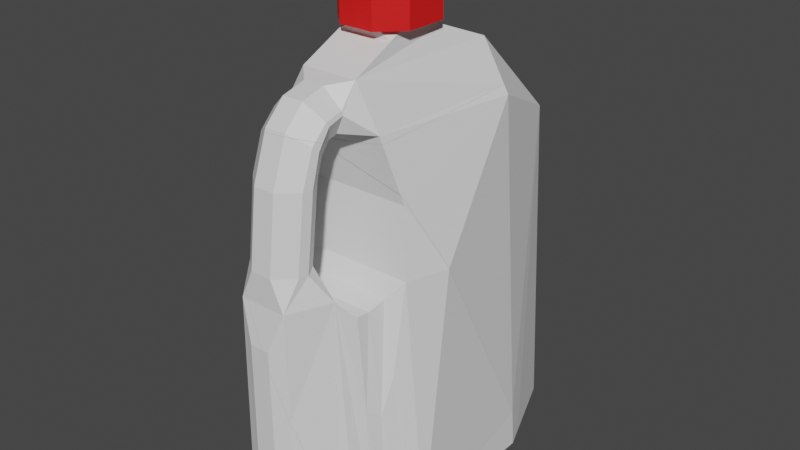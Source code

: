 # Source: Milk_jug_broken.blend  (saved by Blender 2.82.7; exported with 4.5.12 LTS)
import bpy
from mathutils import Matrix  # noqa: F401  (used for matrix-valued properties, if any)

bpy.ops.wm.read_factory_settings(use_empty=True)
scene = bpy.context.scene
scene.name = 'Scene'

# ---- collections
col_collection = bpy.data.collections.new('Collection'); scene.collection.children.link(col_collection)

# ---- materials (node trees are filled in below, after node groups)
mat_material_001 = bpy.data.materials.new('Material.001')
mat_material_001.use_transparent_shadow = False
mat_material_002 = bpy.data.materials.new('Material.002')
mat_material_002.use_transparent_shadow = False

# ---- material node trees
mat_material_001.use_nodes = True; mat_material_001.node_tree.nodes.clear()
_N = mat_material_001.node_tree.nodes; _L = mat_material_001.node_tree.links
n0 = _N.new('ShaderNodeOutputMaterial'); n0.name = 'Material Output'; n0.location = (300, 300)
n1 = _N.new('ShaderNodeBsdfPrincipled'); n1.name = 'Principled BSDF'; n1.location = (10, 300)
n1.distribution = 'GGX'
n1.subsurface_method = 'BURLEY'
n1.inputs[3].default_value = 1.45
n1.inputs[27].default_value = (0.0, 0.0, 0.0, 1.0)
n1.inputs[28].default_value = 1.0
_L.new(n1.outputs[0], n0.inputs[0])
n0.is_active_output = True
mat_material_002.use_nodes = True; mat_material_002.node_tree.nodes.clear()
_N = mat_material_002.node_tree.nodes; _L = mat_material_002.node_tree.links
n0 = _N.new('ShaderNodeOutputMaterial'); n0.name = 'Material Output'; n0.location = (300, 300)
n1 = _N.new('ShaderNodeBsdfPrincipled'); n1.name = 'Principled BSDF'; n1.location = (10, 300)
n1.distribution = 'GGX'
n1.subsurface_method = 'BURLEY'
n1.inputs[0].default_value = (0.8, 0.01026, 0.009551, 1.0)
n1.inputs[3].default_value = 1.45
n1.inputs[27].default_value = (0.0, 0.0, 0.0, 1.0)
n1.inputs[28].default_value = 1.0
_L.new(n1.outputs[0], n0.inputs[0])
n0.is_active_output = True

# ---- world
world_world = bpy.data.worlds.new('World'); scene.world = world_world
world_world.use_nodes = True; world_world.node_tree.nodes.clear()
_N = world_world.node_tree.nodes; _L = world_world.node_tree.links
n0 = _N.new('ShaderNodeOutputWorld'); n0.name = 'World Output'; n0.location = (300, 300)
n1 = _N.new('ShaderNodeBackground'); n1.name = 'Background'; n1.location = (10, 300)
n1.inputs[0].default_value = (0.05088, 0.05088, 0.05088, 1.0)
_L.new(n1.outputs[0], n0.inputs[0])
n0.is_active_output = True
world_world.color = (0.05088, 0.05088, 0.05088)
world_world.use_sun_shadow = False
world_world.sun_shadow_jitter_overblur = 0.0

# ---- meshes
me_cube_cell_004 = bpy.data.meshes.new('Cube_cell.004')
me_cube_cell_004.from_pydata([(-1.0, -2.483, 0.7729), (-1.0, -2.483, -0.7037), (-0.9144, -2.483, 0.8834), (-0.7737, -2.46, 1.042), (-0.7046, -2.412, 1.167), (-0.4612, -0.05366, 1.333), (-0.6357, -2.357, 1.333), (0.1126, -1.784, 1.795), (-0.1015, -0.4744, 1.795), (-0.1126, -1.784, 1.795), (0.2772, -2.176, 1.727), (-0.2441, -0.08209, 1.727), (-0.2772, -2.176, 1.727), (-0.7587, -0.8923, 0.9241), (-0.7144, -1.282, 1.042), (-0.5807, -0.2396, 1.042), (-0.5624, -0.2396, 1.167), (-0.6512, -1.197, 1.167), (-0.9578, -1.871, -0.7037), (-0.9527, -1.49, -0.4472), (-0.8965, -2.456, -0.9849), (-0.4319, -0.05366, 1.333), (-0.4409, -0.0311, 1.333), (-0.2609, 0.03214, 1.668), (-0.2093, -0.005601, 1.727), (-0.4348, -0.005794, 1.36), (-0.1787, -0.08209, 1.727), (-0.6336, -0.2356, 0.887), (-0.7773, -0.05178, 0.7729), (-0.9243, -0.2638, 0.3961), (-0.7129, -2.483, -0.7037), (0.2634, -2.483, 0.8834), (-0.602, -0.204, 0.959), (-0.5366, -0.2396, 1.042), (0.3516, -2.46, 1.042), (0.4094, -2.412, 1.167), (-0.4599, -0.2396, 1.167), (0.4897, -2.357, 1.333), (0.2615, -1.182, 1.727), (0.3182, -1.469, 1.633), (0.5366, -2.307, 1.442), (0.1033, -0.6818, 1.795), (0.02025, -0.4744, 1.795), (-0.9243, -0.2638, 0.3961), (-0.9527, -1.49, -0.4472), (-0.9578, -1.871, -0.7037), (-0.8965, -2.456, -0.9849), (-0.4409, -0.0311, 1.333), (-0.4319, -0.05366, 1.333), (-0.2609, 0.03214, 1.668), (-0.2093, -0.005601, 1.727), (-0.4348, -0.005794, 1.36), (-0.1787, -0.08209, 1.727), (-0.6336, -0.2356, 0.887), (-0.7773, -0.05178, 0.7729), (-0.7129, -2.483, -0.7037), (0.2634, -2.483, 0.8834), (-0.602, -0.204, 0.959), (-0.5366, -0.2396, 1.042), (0.3516, -2.46, 1.042), (0.4094, -2.412, 1.167), (-0.4599, -0.2396, 1.167), (0.4897, -2.357, 1.333), (0.2615, -1.182, 1.727), (0.3182, -1.469, 1.633), (0.5366, -2.307, 1.442), (0.1033, -0.6818, 1.795), (0.02025, -0.4744, 1.795)], [], [(1, 45, 46), (0, 43, 44, 45, 1), (3, 59, 60, 4), (2, 56, 59, 3), (13, 2, 3, 14), (14, 3, 4, 17), (5, 6, 12, 11), (4, 60, 62, 6), (7, 66, 67, 8, 9), (6, 62, 40, 10, 12), (8, 67, 52, 11), (9, 8, 11, 12), (7, 9, 12, 10), (5, 11, 49, 51), (11, 52, 24), (0, 54, 43), (17, 4, 6, 5), (0, 13, 53, 54), (15, 57, 53, 13, 14), (14, 17, 16, 15), (0, 2, 13), (16, 17, 5), (61, 33, 15, 16), (65, 37, 35, 34, 31, 30, 20, 18, 19, 29, 28, 27, 32, 58, 36, 48, 22, 25, 23, 50, 26, 42, 41, 38, 64), (47, 21, 5), (51, 47, 5), (40, 39, 63, 10), (63, 66, 7, 10), (24, 49, 11), (21, 61, 16, 5), (33, 57, 15), (46, 55, 1), (56, 2, 0, 1, 55)])
_k = set([(18, 19), (18, 20), (19, 29), (20, 30), (21, 47), (21, 61), (22, 25), (22, 48), (23, 25), (23, 50), (24, 49), (24, 52), (26, 42), (26, 50), (27, 28), (27, 32), (28, 29), (30, 31), (31, 34), (32, 58), (33, 57), (33, 61), (34, 35), (35, 37), (36, 48), (36, 58), (37, 65), (38, 41), (38, 64), (39, 40), (39, 63), (40, 62), (41, 42), (43, 44), (43, 54), (44, 45), (45, 46), (46, 55), (47, 51), (49, 51), (52, 67), (53, 54), (53, 57), (55, 56), (56, 59), (59, 60), (60, 62), (63, 66), (64, 65), (66, 67)])
me_cube_cell_004.attributes.new('sharp_edge', 'BOOLEAN', 'EDGE').data.foreach_set('value', [ (min(e.vertices), max(e.vertices)) in _k for e in me_cube_cell_004.edges])
_uv = me_cube_cell_004.uv_layers.new(name='UVMap')
_uv.uv.foreach_set('vector', [0.5132, 0.5464, 0.5132, 0.6052, 0.4862, 0.549, 0.655, 0.5464, 0.6188, 0.7596, 0.5379, 0.6418, 0.5132, 0.6052, 0.5132, 0.5464, 0.8288, 0.5877, 0.9189, 0.5877, 0.9235, 0.5915, 0.8343, 0.5915, 0.8175, 0.5858, 0.9118, 0.5858, 0.9189, 0.5877, 0.8288, 0.5877, 0.6696, 0.6992, 0.6656, 0.5464, 0.6809, 0.5486, 0.6809, 0.6618, 0.6809, 0.6618, 0.6809, 0.5486, 0.6929, 0.5532, 0.6929, 0.6699, 0.7089, 0.7798, 0.7089, 0.5585, 0.7467, 0.5759, 0.7467, 0.7771, 0.8343, 0.5915, 0.9235, 0.5915, 0.9299, 0.5959, 0.8398, 0.5959, 0.8998, 0.6418, 0.899, 0.73, 0.8924, 0.7466, 0.8826, 0.7466, 0.8817, 0.6418, 0.8398, 0.5959, 0.9299, 0.5959, 0.9337, 0.5999, 0.9129, 0.6104, 0.8685, 0.6104, 0.8826, 0.7466, 0.8924, 0.7466, 0.8764, 0.778, 0.8712, 0.778, 0.7533, 0.6136, 0.7533, 0.7394, 0.7467, 0.7771, 0.7467, 0.5759, 0.8998, 0.6418, 0.8817, 0.6418, 0.8685, 0.6104, 0.9129, 0.6104, 0.7089, 0.7798, 0.7467, 0.7771, 0.741, 0.788, 0.7114, 0.7844, 0.8712, 0.778, 0.8764, 0.778, 0.874, 0.7841, 0.655, 0.5464, 0.655, 0.78, 0.6188, 0.7596, 0.6929, 0.6699, 0.6929, 0.5532, 0.7089, 0.5585, 0.7089, 0.7798, 0.655, 0.5464, 0.6696, 0.6992, 0.666, 0.7623, 0.655, 0.78, 0.6809, 0.7619, 0.6729, 0.7653, 0.666, 0.7623, 0.6696, 0.6992, 0.6809, 0.6618, 0.6809, 0.6618, 0.6929, 0.6699, 0.6929, 0.7619, 0.6809, 0.7619, 0.655, 0.5464, 0.6656, 0.5464, 0.6696, 0.6992, 0.6929, 0.7619, 0.6929, 0.6699, 0.7089, 0.7798, 0.7915, 0.7686, 0.8035, 0.7686, 0.8035, 0.7686, 0.7915, 0.7686, 0.837, 0.8243, 0.9577, 0.7975, 0.8602, 0.7501, 0.7827, 0.7156, 0.7113, 0.6657, 0.173, 0.1277, 0.09768, 0.02791, 0.6289, 0.02663, 0.05063, 0.05063, 0.5462, 0.06521, 0.7372, 0.1415, 0.7724, 0.2162, 0.8081, 0.2326, 0.8427, 0.2666, 0.8996, 0.3064, 0.9923, 0.3209, 0.9943, 0.3162, 0.3394, 0.3155, 0.7581, 0.3407, 0.8389, 0.3568, 0.8389, 0.3759, 0.9319, 0.4813, 0.932, 0.533, 0.8392, 0.6499, 1.0, 0.7107, 0.7755, 0.7886, 0.7755, 0.7865, 0.7755, 0.7865, 0.7114, 0.7844, 0.7089, 0.782, 0.7089, 0.7798, 0.05323, 0.5641, 0.03404, 0.6447, 0.02585, 0.6722, 0.02585, 0.5767, 0.02585, 0.6722, 0.01929, 0.7202, 0.01929, 0.6144, 0.02585, 0.5767, 0.7467, 0.7844, 0.741, 0.788, 0.7467, 0.7771, 0.7755, 0.7865, 0.7915, 0.7686, 0.7915, 0.7686, 0.7755, 0.7865, 0.8035, 0.7686, 0.8115, 0.772, 0.8035, 0.7686, 0.05824, 0.2732, 0.07942, 0.3056, 0.04632, 0.3056, 0.192, 0.4886, 0.05619, 0.4886, 0.04632, 0.4759, 0.04632, 0.3056, 0.07942, 0.3056])
me_cube_cell_004.materials.append(mat_material_001)
me_cube_cell_004.materials.append(mat_material_002)
me_cube_cell_004.use_remesh_fix_poles = True
me_cube_cell_004.use_remesh_preserve_attributes = False
me_cube_cell_004.use_mirror_vertex_groups = False
me_cube_cell_004.update()
me_cube_cell_005 = bpy.data.meshes.new('Cube_cell.005')
me_cube_cell_005.from_pydata([(-0.2484, -1.591, -1.947), (-0.2484, -0.9366, -1.947), (0.2484, -1.591, -1.947), (0.2484, -0.9366, -1.947), (-0.5419, 0.8806, -1.553), (0.6873, -2.402, -1.553), (-0.6873, -2.402, -1.553), (0.5419, 0.8806, -1.553), (0.7405, 1.283, -0.7038), (0.4934, 1.365, -1.093), (0.6915, 1.366, -0.7038), (-0.5099, 1.201, -1.249), (-0.6741, 1.148, -0.988), (0.6082, 1.283, 0.07369), (0.5131, 1.205, 0.7608), (0.6469, 0.7701, 0.6928), (0.6785, 0.6824, 0.6523), (0.974, -2.106, -0.7037), (0.9141, 0.016, 0.3446), (-0.7665, 1.093, -0.5466), (-0.7524, 1.109, -0.7038), (-0.8955, 0.1518, 0.2322), (-0.9474, -1.721, -0.7037), (-0.5774, 1.017, 0.6938), (-0.7189, 1.073, -0.2311), (-0.6836, 0.7315, 0.5414), (-0.3342, 1.056, 0.7375), (-0.8696, -2.449, -1.058), (0.9472, -2.363, -0.8342), (0.9326, -2.466, -0.8869), (0.4934, 1.365, -1.093), (0.6915, 1.366, -0.7038), (-0.5099, 1.201, -1.249), (-0.6741, 1.148, -0.988), (0.6082, 1.283, 0.07369), (0.5131, 1.205, 0.7608), (0.6469, 0.7701, 0.6928), (0.6785, 0.6824, 0.6523), (0.9141, 0.016, 0.3446), (-0.7665, 1.093, -0.5466), (-0.7524, 1.109, -0.7038), (-0.9474, -1.721, -0.7037), (-0.8955, 0.1518, 0.2322), (-0.8696, -2.449, -1.058), (-0.7189, 1.073, -0.2311), (-0.5774, 1.017, 0.6938), (-0.6836, 0.7315, 0.5414), (0.974, -2.106, -0.7037), (-0.3342, 1.056, 0.7375), (0.9472, -2.363, -0.8342), (0.9326, -2.466, -0.8869)], [], [(8, 31, 34), (7, 4, 32, 30), (6, 5, 50, 43), (7, 30, 31, 8), (0, 2, 5, 6), (3, 1, 4, 7), (2, 3, 7, 5), (5, 7, 8, 17, 49, 50), (8, 34, 35, 36, 37), (0, 1, 3, 2), (6, 4, 1, 0), (8, 37, 38), (41, 42, 39, 40), (43, 41, 40, 33, 4, 6), (9, 11, 12, 20, 19, 44, 45, 48, 14, 13, 10), (33, 32, 4), (42, 46, 24, 39), (46, 23, 24), (45, 25, 21, 22, 27, 29, 28, 47, 18, 16, 15, 48), (38, 17, 8), (35, 26, 36)])
_k = set([(9, 10), (9, 11), (10, 13), (11, 12), (12, 20), (13, 14), (14, 48), (15, 16), (15, 48), (16, 18), (17, 38), (17, 49), (18, 47), (19, 20), (19, 44), (21, 22), (21, 25), (22, 27), (23, 24), (23, 46), (24, 39), (25, 45), (26, 35), (26, 36), (27, 29), (28, 29), (28, 47), (30, 31), (30, 32), (31, 34), (32, 33), (33, 40), (34, 35), (36, 37), (37, 38), (39, 40), (41, 42), (41, 43), (42, 46), (43, 50), (44, 45), (49, 50)])
me_cube_cell_005.attributes.new('sharp_edge', 'BOOLEAN', 'EDGE').data.foreach_set('value', [ (min(e.vertices), max(e.vertices)) in _k for e in me_cube_cell_005.edges])
_uv = me_cube_cell_005.uv_layers.new(name='UVMap')
_uv.uv.foreach_set('vector', [0.2594, 0.909, 0.2594, 0.917, 0.1847, 0.909, 0.3363, 0.4195, 0.4404, 0.4195, 0.4374, 0.4502, 0.341, 0.466, 0.08236, 0.2077, 0.2408, 0.2077, 0.2691, 0.2845, 0.06135, 0.2648, 0.341, 0.8703, 0.2967, 0.9169, 0.2594, 0.917, 0.2594, 0.909, 0.4122, 0.182, 0.3645, 0.182, 0.3224, 0.1041, 0.4544, 0.1041, 0.3645, 0.2449, 0.4122, 0.2449, 0.4404, 0.4195, 0.3363, 0.4195, 0.3788, 0.6329, 0.3788, 0.6958, 0.341, 0.8703, 0.341, 0.555, 0.341, 0.555, 0.341, 0.8703, 0.2594, 0.909, 0.2594, 0.5835, 0.2719, 0.5587, 0.277, 0.5489, 0.2594, 0.909, 0.1847, 0.909, 0.1187, 0.9015, 0.1252, 0.8597, 0.1291, 0.8513, 0.4122, 0.182, 0.4122, 0.2449, 0.3645, 0.2449, 0.3645, 0.182, 0.4315, 0.5542, 0.4315, 0.8695, 0.3937, 0.695, 0.3937, 0.6321, 0.2594, 0.909, 0.1291, 0.8513, 0.1587, 0.7873, 0.5132, 0.6196, 0.6031, 0.7995, 0.5283, 0.8899, 0.5132, 0.8915, 0.4791, 0.5496, 0.5132, 0.6196, 0.5132, 0.8915, 0.4859, 0.8952, 0.4315, 0.8695, 0.4315, 0.5542, 0.3366, 0.0717, 0.544, 0.2572, 0.5661, 0.179, 0.6379, 0.1416, 0.6915, 0.1349, 0.8352, 0.1576, 1.0, 0.2249, 1.0, 0.3408, 0.9567, 0.7011, 0.7207, 0.5103, 0.455, 0.2844, 0.4859, 0.8952, 0.4608, 0.9003, 0.4315, 0.8695, 0.6031, 0.7995, 0.6328, 0.8552, 0.5586, 0.8881, 0.5283, 0.8899, 0.6328, 0.8552, 0.6474, 0.8826, 0.5586, 0.8881, 0.2249, 0.2249, 0.1743, 0.104, 0.7741, 0.7007, 0.2686, 0.03634, 0.9246, 0.03874, 0.9462, 0.00219, 0.951, 0.0, 0.9637, 0.07908, 0.9353, 0.6095, 0.8231, 0.682, 0.8081, 0.6913, 0.3408, 0.3408, 0.1587, 0.7873, 0.2594, 0.5835, 0.2594, 0.909, 0.8305, 0.9074, 0.8328, 0.8931, 0.8371, 0.8656])
me_cube_cell_005.materials.append(mat_material_001)
me_cube_cell_005.materials.append(mat_material_002)
me_cube_cell_005.use_remesh_fix_poles = True
me_cube_cell_005.use_remesh_preserve_attributes = False
me_cube_cell_005.use_mirror_vertex_groups = False
me_cube_cell_005.update()
me_cube_cell_001 = bpy.data.meshes.new('Cube_cell.001')
me_cube_cell_001.from_pydata([(1.0, -2.483, 0.7729), (1.0, -2.483, -0.7037), (0.9144, -2.483, 0.8834), (0.7737, -2.46, 1.042), (0.7046, -2.412, 1.167), (0.4612, -0.05366, 1.333), (0.6357, -2.357, 1.333), (0.1015, -0.4744, 1.795), (0.2441, -0.08209, 1.727), (0.2875, 0.2136, 1.573), (0.1097, 0.2136, 1.727), (-0.1097, 0.2136, 1.727), (-0.2875, 0.2136, 1.573), (0.221, 0.2136, 1.333), (0.3135, 0.2136, 1.481), (-0.3135, 0.2136, 1.481), (-0.221, 0.2136, 1.333), (0.221, 0.9632, 1.241), (0.3134, 0.9632, 1.39), (0.2878, 0.9632, 1.481), (0.1097, 0.9632, 1.635), (-0.1097, 0.9632, 1.635), (-0.2878, 0.9632, 1.481), (-0.3134, 0.9632, 1.39), (-0.221, 0.9632, 1.241), (0.221, 1.162, 1.182), (0.3105, 1.269, 1.3), (0.2895, 1.319, 1.355), (-0.3105, 1.269, 1.3), (-0.221, 1.162, 1.182), (-0.7717, 0.009896, 0.7729), (-0.6773, 0.6713, 0.6774), (-0.915, 0.009895, 0.3497), (0.7717, 0.009896, 0.7729), (0.915, 0.009895, 0.3497), (0.6773, 0.6713, 0.6774), (0.6214, -0.1716, 0.8834), (0.7587, -0.8923, 0.9241), (-0.6214, -0.1716, 0.8834), (0.5807, -0.2396, 1.042), (0.7144, -1.282, 1.042), (0.6512, -1.197, 1.167), (0.5624, -0.2396, 1.167), (0.2901, 1.352, 1.321), (0.175, 1.387, 1.431), (0.3087, 1.327, 1.257), (-0.31, 1.285, 1.287), (-0.2924, 1.312, 1.347), (-0.1097, 1.386, 1.488), (0.1097, 1.403, 1.482), (-0.2895, 1.315, 1.356), (0.6493, 0.7623, 0.6916), (0.6784, 0.6815, 0.6543), (0.9742, -2.109, -0.7037), (0.9144, 0.01424, 0.3461), (-0.952, -1.463, -0.433), (-0.8958, 0.1502, 0.2335), (-0.9477, -1.725, -0.7037), (-0.9574, -1.865, -0.7037), (-0.5658, 1.034, 0.734), (-0.5769, 1.017, 0.6963), (-0.6835, 0.7307, 0.5432), (-0.3496, 1.054, 0.7372), (0.221, 1.259, 1.111), (-0.221, 1.229, 1.133), (-0.8703, -2.45, -1.056), (-0.8955, -2.456, -0.9877), (0.9477, -2.364, -0.8332), (0.9333, -2.466, -0.8851), (-0.4299, -0.05366, 1.333), (-0.4395, -0.02953, 1.333), (-0.2615, 0.0362, 1.666), (-0.2081, -0.00284, 1.727), (-0.4329, -0.002418, 1.362), (-0.1764, -0.08209, 1.727), (-0.9242, -0.2595, 0.3954), (-0.7769, -0.04725, 0.7729), (-0.9251, -0.2876, 0.3756), (-0.633, -0.2322, 0.8868), (-0.7102, -2.483, -0.7037), (0.2654, -2.483, 0.8834), (-0.6031, -0.2022, 0.9549), (-0.5345, -0.2396, 1.042), (0.3535, -2.46, 1.042), (0.4113, -2.412, 1.167), (-0.4578, -0.2396, 1.167), (0.4915, -2.357, 1.333), (0.2614, -1.177, 1.727), (0.5378, -2.308, 1.441), (0.1032, -0.6763, 1.795), (0.02251, -0.4744, 1.795), (0.3087, 1.327, 1.257), (0.2901, 1.352, 1.321), (0.175, 1.387, 1.431), (0.221, 1.259, 1.111), (-0.2924, 1.312, 1.347), (-0.31, 1.285, 1.287), (0.1097, 1.403, 1.482), (-0.2895, 1.315, 1.356), (-0.1097, 1.386, 1.488), (0.6493, 0.7623, 0.6916), (0.6784, 0.6815, 0.6543), (0.9144, 0.01424, 0.3461), (-0.9251, -0.2876, 0.3756), (-0.952, -1.463, -0.433), (-0.8958, 0.1502, 0.2335), (-0.9477, -1.725, -0.7037), (-0.9574, -1.865, -0.7037), (-0.8955, -2.456, -0.9877), (-0.5658, 1.034, 0.734), (-0.5769, 1.017, 0.6963), (-0.6835, 0.7307, 0.5432), (0.9742, -2.109, -0.7037), (-0.3496, 1.054, 0.7372), (-0.221, 1.229, 1.133), (-0.8703, -2.45, -1.056), (0.9477, -2.364, -0.8332), (0.9333, -2.466, -0.8851), (-0.4395, -0.02953, 1.333), (-0.4299, -0.05366, 1.333), (-0.2615, 0.0362, 1.666), (-0.2081, -0.00284, 1.727), (-0.4329, -0.002418, 1.362), (-0.1764, -0.08209, 1.727), (-0.7769, -0.04725, 0.7729), (-0.9242, -0.2595, 0.3954), (-0.633, -0.2322, 0.8868), (-0.7102, -2.483, -0.7037), (0.2654, -2.483, 0.8834), (-0.6031, -0.2022, 0.9549), (-0.5345, -0.2396, 1.042), (0.3535, -2.46, 1.042), (0.4113, -2.412, 1.167), (-0.4578, -0.2396, 1.167), (0.4915, -2.357, 1.333), (0.2614, -1.177, 1.727), (0.5378, -2.308, 1.441), (0.1032, -0.6763, 1.795), (0.02251, -0.4744, 1.795)], [], [(13, 16, 24, 17), (35, 100, 113, 109, 31), (3, 40, 41, 4), (1, 112, 102, 34, 0), (31, 109, 110, 111), (36, 38, 129, 130, 39), (4, 41, 5, 6), (39, 130, 133, 42), (41, 42, 5), (42, 133, 119, 5), (6, 5, 8, 135, 136), (15, 12, 22, 23), (7, 137, 135, 8), (19, 18, 26, 27), (0, 37, 2), (30, 38, 36, 33), (2, 37, 40, 3), (11, 10, 20, 21), (8, 5, 14, 9), (21, 20, 97, 99), (5, 119, 118, 16, 13), (28, 95, 96), (27, 26, 91, 92), (23, 22, 98, 95, 28), (17, 24, 29, 25), (25, 29, 114, 94), (9, 10, 8), (11, 12, 120, 121), (13, 14, 5), (15, 16, 118, 122), (11, 21, 22, 12), (24, 16, 15, 23), (9, 19, 20, 10), (13, 17, 18, 14), (23, 28, 29, 24), (26, 18, 17, 25), (21, 99, 98, 22), (19, 27, 93, 97, 20), (27, 92, 93), (25, 94, 91, 26), (28, 96, 114, 29), (9, 14, 18, 19), (33, 0, 34, 35), (33, 36, 37, 0), (36, 39, 40, 37), (41, 40, 39, 42), (32, 31, 111, 105), (33, 35, 31, 30), (138, 137, 7), (108, 58, 106, 115), (131, 80, 2, 3), (124, 126, 38, 30), (115, 117, 1, 127, 108), (134, 84, 4, 6), (102, 101, 35, 34), (43, 45, 63, 64, 46, 47, 50, 48, 49, 44), (88, 87, 89, 90, 74, 72, 71, 73, 70, 69, 85, 82, 81, 78, 76, 125, 103, 104, 107, 66, 79, 128, 83, 132, 86), (123, 138, 7, 8), (136, 134, 6), (117, 116, 112, 1), (121, 123, 8, 10, 11), (122, 120, 12, 15), (80, 127, 1, 0, 2), (75, 124, 30, 31, 32), (84, 131, 3, 4), (101, 100, 35), (126, 129, 38), (60, 59, 62), (58, 55, 77, 75, 32, 105, 106), (67, 68, 65, 57, 56, 61, 60, 62, 51, 52, 54, 53)])
_k = set([(43, 44), (43, 45), (44, 49), (45, 63), (46, 47), (46, 64), (47, 50), (48, 49), (48, 50), (51, 52), (51, 62), (52, 54), (53, 54), (53, 67), (55, 58), (55, 77), (56, 57), (56, 61), (57, 65), (58, 108), (59, 60), (59, 62), (60, 61), (63, 64), (65, 68), (66, 79), (66, 107), (67, 68), (69, 70), (69, 85), (70, 73), (71, 72), (71, 73), (72, 74), (74, 90), (75, 77), (75, 124), (76, 78), (76, 125), (78, 81), (79, 128), (80, 127), (80, 131), (81, 82), (82, 85), (83, 128), (83, 132), (84, 131), (84, 134), (86, 88), (86, 132), (87, 88), (87, 89), (89, 90), (91, 92), (91, 94), (92, 93), (93, 97), (94, 114), (95, 96), (95, 98), (96, 114), (97, 99), (98, 99), (100, 101), (100, 113), (101, 102), (102, 112), (103, 104), (103, 125), (104, 107), (105, 106), (105, 111), (106, 115), (108, 127), (109, 110), (109, 113), (110, 111), (112, 116), (115, 117), (116, 117), (118, 119), (118, 122), (119, 133), (120, 121), (120, 122), (121, 123), (123, 138), (124, 126), (126, 129), (129, 130), (130, 133), (134, 136), (135, 136), (135, 137), (137, 138)])
me_cube_cell_001.attributes.new('sharp_edge', 'BOOLEAN', 'EDGE').data.foreach_set('value', [ (min(e.vertices), max(e.vertices)) in _k for e in me_cube_cell_001.edges])
_uv = me_cube_cell_001.uv_layers.new(name='UVMap')
_uv.uv.foreach_set('vector', [0.7755, 0.8121, 0.7755, 0.8121, 0.7844, 0.8841, 0.7844, 0.8841, 0.8386, 0.8561, 0.8372, 0.8648, 0.8328, 0.8929, 0.8331, 0.8909, 0.8386, 0.8561, 0.09165, 0.5494, 0.09165, 0.6626, 0.07967, 0.6707, 0.07967, 0.554, 0.2594, 0.5472, 0.2594, 0.5831, 0.1585, 0.7871, 0.1582, 0.7867, 0.1175, 0.5472, 0.6459, 0.8494, 0.6513, 0.8843, 0.6477, 0.8827, 0.633, 0.8551, 0.8188, 0.7751, 0.8188, 0.7751, 0.8119, 0.7722, 0.8035, 0.7686, 0.8035, 0.7686, 0.07967, 0.554, 0.07967, 0.6707, 0.06368, 0.7806, 0.06368, 0.5593, 0.8035, 0.7686, 0.8035, 0.7686, 0.7915, 0.7686, 0.7915, 0.7686, 0.07967, 0.6707, 0.07967, 0.7627, 0.06368, 0.7806, 0.7915, 0.7686, 0.7915, 0.7686, 0.7755, 0.7865, 0.7755, 0.7865, 0.06368, 0.5593, 0.06368, 0.7806, 0.02585, 0.7779, 0.02585, 0.6727, 0.05335, 0.564, 0.7231, 0.8055, 0.7319, 0.8055, 0.723, 0.8775, 0.7143, 0.8775, 0.01929, 0.7402, 0.01929, 0.7208, 0.02585, 0.6727, 0.02585, 0.7779, 0.04952, 0.8783, 0.05822, 0.8783, 0.06691, 0.9076, 0.0616, 0.9124, 0.1175, 0.5472, 0.103, 0.7, 0.1069, 0.5472, 0.8294, 0.7926, 0.8188, 0.7751, 0.8188, 0.7751, 0.8294, 0.7926, 0.1069, 0.5472, 0.103, 0.7, 0.09165, 0.6626, 0.09165, 0.5494, 0.882, 0.8017, 0.8995, 0.8017, 0.8995, 0.8617, 0.882, 0.8617, 0.02585, 0.7779, 0.06368, 0.7806, 0.04945, 0.8063, 0.04061, 0.8063, 0.882, 0.8617, 0.8995, 0.8617, 0.8995, 0.8969, 0.882, 0.8955, 0.7755, 0.7865, 0.7755, 0.7865, 0.7755, 0.7888, 0.7755, 0.8121, 0.7755, 0.8121, 0.7056, 0.9068, 0.7102, 0.9109, 0.7045, 0.9084, 0.0616, 0.9124, 0.06691, 0.9076, 0.07105, 0.9132, 0.06484, 0.9156, 0.7143, 0.8775, 0.723, 0.8775, 0.7111, 0.9113, 0.7102, 0.9109, 0.7056, 0.9068, 0.7844, 0.8841, 0.7844, 0.8841, 0.7901, 0.9033, 0.7901, 0.9033, 0.7901, 0.9033, 0.7901, 0.9033, 0.7948, 0.9097, 0.7969, 0.9125, 0.04061, 0.8063, 0.02585, 0.8063, 0.02585, 0.7779, 0.7467, 0.8055, 0.7319, 0.8055, 0.7408, 0.7884, 0.7467, 0.7847, 0.06368, 0.8063, 0.04945, 0.8063, 0.06368, 0.7806, 0.7231, 0.8055, 0.7089, 0.8055, 0.7089, 0.7821, 0.7116, 0.7847, 0.7467, 0.8055, 0.7379, 0.8775, 0.723, 0.8775, 0.7319, 0.8055, 0.7, 0.8775, 0.7089, 0.8055, 0.7231, 0.8055, 0.7143, 0.8775, 0.04061, 0.8063, 0.04952, 0.8783, 0.03468, 0.8783, 0.02585, 0.8063, 0.06368, 0.8063, 0.07251, 0.8783, 0.05822, 0.8783, 0.04945, 0.8063, 0.7143, 0.8775, 0.7056, 0.9068, 0.6943, 0.8966, 0.7, 0.8775, 0.06691, 0.9076, 0.05822, 0.8783, 0.07251, 0.8783, 0.07822, 0.8974, 0.7379, 0.8775, 0.7237, 0.9181, 0.7111, 0.9113, 0.723, 0.8775, 0.04952, 0.8783, 0.0616, 0.9124, 0.05432, 0.919, 0.04938, 0.9205, 0.03468, 0.8783, 0.0616, 0.9124, 0.06484, 0.9156, 0.05432, 0.919, 0.07822, 0.8974, 0.08507, 0.9067, 0.07105, 0.9132, 0.06691, 0.9076, 0.7056, 0.9068, 0.7045, 0.9084, 0.6896, 0.903, 0.6943, 0.8966, 0.04061, 0.8063, 0.04945, 0.8063, 0.05822, 0.8783, 0.04952, 0.8783, 0.1175, 0.7867, 0.1175, 0.5472, 0.1582, 0.7867, 0.1267, 0.8502, 0.1175, 0.7867, 0.1069, 0.7693, 0.103, 0.7, 0.1175, 0.5472, 0.1069, 0.7693, 0.09165, 0.7627, 0.09165, 0.6626, 0.103, 0.7, 0.07967, 0.6707, 0.09165, 0.6626, 0.09165, 0.7627, 0.07967, 0.7627, 0.6144, 0.7859, 0.6459, 0.8494, 0.633, 0.8551, 0.6032, 0.7994, 0.8294, 0.7926, 0.8386, 0.8561, 0.8386, 0.8561, 0.8294, 0.7926, 0.8925, 0.7466, 0.899, 0.7305, 0.8989, 0.7466, 0.4859, 0.549, 0.5132, 0.6057, 0.5132, 0.6192, 0.4793, 0.5496, 0.919, 0.5877, 0.912, 0.5858, 0.9639, 0.5858, 0.9527, 0.5877, 0.655, 0.7804, 0.666, 0.7626, 0.6656, 0.7685, 0.655, 0.7859, 0.06127, 0.265, 0.2692, 0.2847, 0.2769, 0.3056, 0.07973, 0.3056, 0.05836, 0.2729, 0.9301, 0.5959, 0.9237, 0.5915, 0.9471, 0.5915, 0.9416, 0.5959, 0.1585, 0.7871, 0.1289, 0.8512, 0.1267, 0.8502, 0.1582, 0.7867, 0.9096, 0.5476, 0.8213, 0.4682, 0.7111, 0.3163, 0.4224, 0.3897, 0.5479, 0.317, 0.5964, 0.3181, 0.6036, 0.3184, 0.7106, 0.4002, 0.7058, 0.5244, 0.664, 0.5686, 0.9912, 0.8225, 0.6758, 0.6264, 0.5431, 0.5222, 0.4927, 0.4719, 0.403, 0.3537, 0.3832, 0.3339, 0.3807, 0.3058, 0.4259, 0.2244, 0.4359, 0.2226, 0.442, 0.2286, 0.5078, 0.2251, 0.5224, 0.1877, 0.5233, 0.1523, 0.5387, 0.1394, 0.5059, 0.05917, 0.9923, 0.3906, 0.6123, 0.0, 0.0507, 0.0507, 0.4077, 0.02544, 0.932, 0.02685, 0.956, 0.1276, 0.9558, 0.6655, 0.9348, 0.7154, 0.8928, 0.7499, 0.8439, 0.7972, 0.8766, 0.778, 0.8925, 0.7466, 0.8989, 0.7466, 0.9103, 0.778, 0.9338, 0.5998, 0.9301, 0.5959, 0.9416, 0.5959, 0.2768, 0.5488, 0.2718, 0.5586, 0.2594, 0.5831, 0.2594, 0.5472, 0.8741, 0.7844, 0.8766, 0.778, 0.9103, 0.778, 0.8995, 0.8017, 0.882, 0.8017, 0.7116, 0.7847, 0.7408, 0.7884, 0.7319, 0.8055, 0.7231, 0.8055, 0.1922, 0.4886, 0.07973, 0.3056, 0.2769, 0.3056, 0.2769, 0.4759, 0.267, 0.4886, 0.6188, 0.76, 0.655, 0.7804, 0.655, 0.7859, 0.6459, 0.8494, 0.6144, 0.7859, 0.9237, 0.5915, 0.919, 0.5877, 0.9527, 0.5877, 0.9471, 0.5915, 0.1289, 0.8512, 0.1253, 0.859, 0.1267, 0.8502, 0.666, 0.7626, 0.6725, 0.7655, 0.6656, 0.7685, 0.7747, 0.0, 0.8112, 0.04176, 0.6664, 0.0, 0.5132, 0.6057, 0.5392, 0.6443, 0.6169, 0.7573, 0.6188, 0.76, 0.6144, 0.7859, 0.6032, 0.7994, 0.5132, 0.6192, 0.9515, 0.0, 0.9807, 0.03817, 0.976, 0.9413, 0.7674, 0.7597, 0.2276, 0.1629, 0.1746, 0.07061, 0.2253, 0.0, 0.3336, 0.0, 0.8092, 0.1189, 0.823, 0.1413, 0.9355, 0.3263, 0.9641, 0.8857])
me_cube_cell_001.materials.append(mat_material_001)
me_cube_cell_001.materials.append(mat_material_002)
me_cube_cell_001.use_remesh_fix_poles = True
me_cube_cell_001.use_remesh_preserve_attributes = False
me_cube_cell_001.use_mirror_vertex_groups = False
me_cube_cell_001.update()
me_cube_cell_002 = bpy.data.meshes.new('Cube_cell.002')
me_cube_cell_002.from_pydata([(-0.3189, 1.957, -0.2565), (0.3189, 1.957, -0.2565), (-0.7405, 1.283, -0.7038), (-0.4892, 1.283, 0.7729), (0.4892, 1.283, 0.7729), (0.1097, 1.426, 1.474), (-0.1097, 1.426, 1.474), (-0.2895, 1.319, 1.355), (0.221, 1.281, 1.094), (0.305, 1.442, 1.171), (0.2926, 1.481, 1.19), (0.1097, 1.636, 1.264), (-0.1097, 1.636, 1.264), (-0.2926, 1.481, 1.19), (-0.305, 1.442, 1.171), (-0.221, 1.281, 1.094), (0.3044, 1.487, 1.007), (0.221, 1.307, 0.9975), (0.1097, 1.7, 1.017), (0.2932, 1.527, 1.009), (-0.2932, 1.527, 1.009), (-0.1097, 1.7, 1.017), (-0.221, 1.307, 0.9975), (-0.3044, 1.487, 1.007), (0.4525, 1.774, -0.7038), (0.291, 1.74, 0.8367), (-0.291, 1.74, 0.8367), (-0.4525, 1.774, -0.7038), (-0.2099, 2.043, -0.3641), (-0.4217, 2.041, -0.1426), (-0.4036, 2.038, 0.2833), (-0.1786, 2.036, 0.4985), (0.1786, 2.036, 0.4985), (0.4036, 2.038, 0.2833), (0.4217, 2.041, -0.1426), (0.2099, 2.043, -0.3641), (0.1639, 2.042, -0.2563), (0.312, 2.041, -0.1014), (0.2969, 2.038, 0.2348), (0.135, 2.037, 0.3897), (0.29, 1.952, 0.3895), (-0.135, 2.037, 0.3897), (-0.2969, 2.038, 0.2348), (-0.29, 1.952, 0.3895), (-0.312, 2.041, -0.1014), (-0.1639, 2.042, -0.2563), (-0.1786, 2.425, 0.4995), (-0.4036, 2.426, 0.2843), (-0.4217, 2.43, -0.1416), (-0.2099, 2.431, -0.3631), (0.2099, 2.431, -0.3631), (0.4217, 2.43, -0.1416), (0.4036, 2.426, 0.2843), (0.1786, 2.425, 0.4995), (0.4932, 1.367, -1.091), (0.6906, 1.368, -0.7038), (-0.5097, 1.203, -1.247), (-0.6751, 1.15, -0.9836), (0.6054, 1.283, 0.09043), (0.2901, 1.353, 1.32), (0.1707, 1.39, 1.434), (0.3086, 1.328, 1.256), (-0.3099, 1.287, 1.286), (-0.2909, 1.315, 1.351), (0.1097, 1.404, 1.482), (-0.1097, 1.387, 1.488), (-0.7523, 1.112, -0.7038), (-0.7192, 1.077, -0.2383), (-0.5763, 1.02, 0.6959), (-0.565, 1.036, 0.7344), (-0.7661, 1.096, -0.549), (0.5125, 1.207, 0.7611), (-0.344, 1.057, 0.7377), (0.221, 1.26, 1.11), (-0.221, 1.23, 1.132), (-0.1097, 1.387, 1.488), (-0.2909, 1.315, 1.351), (0.4932, 1.367, -1.091), (0.6906, 1.368, -0.7038), (-0.6751, 1.15, -0.9836), (-0.5097, 1.203, -1.247), (0.6054, 1.283, 0.09043), (0.3086, 1.328, 1.256), (0.2901, 1.353, 1.32), (0.1707, 1.39, 1.434), (0.221, 1.26, 1.11), (-0.3099, 1.287, 1.286), (-0.221, 1.23, 1.132), (0.1097, 1.404, 1.482), (-0.7523, 1.112, -0.7038), (-0.7192, 1.077, -0.2383), (-0.5763, 1.02, 0.6959), (-0.565, 1.036, 0.7344), (-0.7661, 1.096, -0.549), (0.5125, 1.207, 0.7611), (-0.344, 1.057, 0.7377)], [], [(3, 26, 27, 2), (2, 27, 80, 79), (8, 15, 22, 17), (6, 5, 11, 12), (10, 9, 16, 19), (26, 21, 18, 25), (12, 11, 18, 21), (25, 19, 16, 4), (14, 13, 20, 23), (3, 23, 20, 26), (4, 17, 22, 3), (16, 17, 4), (18, 19, 25), (20, 21, 26), (22, 23, 3), (13, 7, 6, 12), (8, 17, 16, 9), (18, 11, 10, 19), (14, 23, 22, 15), (12, 21, 20, 13), (1, 40, 25, 24), (40, 43, 26, 25), (43, 0, 27, 26), (0, 1, 24, 27), (43, 42, 44, 0), (29, 30, 47, 48), (1, 37, 38, 40), (36, 37, 1), (38, 39, 40), (41, 42, 43), (44, 45, 0), (59, 60, 88, 65, 76, 62, 87, 73, 82), (46, 53, 52, 51, 50, 49, 48, 47), (35, 28, 49, 50), (31, 32, 53, 46), (31, 46, 47, 30), (49, 28, 29, 48), (35, 50, 51, 34), (53, 32, 33, 52), (33, 34, 51, 52), (37, 36, 35, 34), (39, 38, 37, 34, 33, 32, 31, 30, 29, 28, 35, 36, 45, 44, 42, 41), (1, 0, 45, 36), (43, 40, 39, 41), (78, 77, 24), (77, 80, 27, 24), (85, 74, 15, 8), (74, 86, 14, 15), (89, 93, 2), (75, 64, 5, 6), (79, 89, 2), (64, 84, 5), (84, 83, 10, 11, 5), (63, 75, 6, 7), (86, 63, 7, 13, 14), (93, 90, 2), (94, 81, 4), (90, 91, 92, 3, 2), (72, 69, 68), (92, 95, 94, 4, 3), (61, 85, 8, 9), (81, 78, 24, 25, 4), (83, 61, 9, 10), (56, 54, 55, 58, 71, 72, 68, 67, 70, 66, 57)])
me_cube_cell_002.polygons.foreach_set('material_index', [0, 0, 0, 0, 0, 0, 0, 0, 0, 0, 0, 0, 0, 0, 0, 0, 0, 0, 0, 0, 0, 0, 0, 0, 0, 1, 0, 0, 0, 0, 0, 0, 1, 1, 1, 1, 1, 1, 1, 1, 1, 1, 0, 0, 0, 0, 0, 0, 0, 0, 0, 0, 0, 0, 0, 0, 0, 0, 0, 0, 0, 0, 0, 0])
_k = set([(54, 55), (54, 56), (55, 58), (56, 57), (57, 66), (58, 71), (59, 60), (59, 82), (60, 88), (61, 83), (61, 85), (62, 76), (62, 87), (63, 75), (63, 86), (64, 75), (64, 84), (65, 76), (65, 88), (66, 70), (67, 68), (67, 70), (68, 69), (69, 72), (71, 72), (73, 82), (73, 87), (74, 85), (74, 86), (77, 78), (77, 80), (78, 81), (79, 80), (79, 89), (81, 94), (83, 84), (89, 93), (90, 91), (90, 93), (91, 92), (92, 95), (94, 95)])
me_cube_cell_002.attributes.new('sharp_edge', 'BOOLEAN', 'EDGE').data.foreach_set('value', [ (min(e.vertices), max(e.vertices)) in _k for e in me_cube_cell_002.edges])
_uv = me_cube_cell_002.uv_layers.new(name='UVMap')
_uv.uv.foreach_set('vector', [0.655, 0.9082, 0.6612, 0.9521, 0.5132, 0.9554, 0.5132, 0.9082, 0.5132, 0.9082, 0.5132, 0.9554, 0.461, 0.9005, 0.4863, 0.8954, 0.7985, 0.9147, 0.7985, 0.9147, 0.8078, 0.9172, 0.8078, 0.9172, 0.882, 0.8988, 0.8995, 0.8988, 0.8995, 0.9156, 0.882, 0.9156, 0.07745, 0.9281, 0.07927, 0.9243, 0.09506, 0.9286, 0.09487, 0.9325, 0.8674, 0.9239, 0.882, 0.9207, 0.8995, 0.9207, 0.914, 0.9239, 0.882, 0.9156, 0.8995, 0.9156, 0.8995, 0.9207, 0.882, 0.9207, 0.1114, 0.9529, 0.09487, 0.9325, 0.09506, 0.9286, 0.1175, 0.909, 0.6933, 0.9235, 0.6951, 0.9273, 0.6777, 0.9316, 0.6775, 0.9278, 0.655, 0.9082, 0.6775, 0.9278, 0.6777, 0.9316, 0.6612, 0.9521, 0.8294, 0.9148, 0.8078, 0.9172, 0.8078, 0.9172, 0.8294, 0.9148, 0.09506, 0.9286, 0.09594, 0.9113, 0.1175, 0.909, 0.09402, 0.9491, 0.09487, 0.9325, 0.1114, 0.9529, 0.6777, 0.9316, 0.6785, 0.9483, 0.6612, 0.9521, 0.6766, 0.9105, 0.6775, 0.9278, 0.655, 0.9082, 0.6951, 0.9273, 0.711, 0.9116, 0.7224, 0.922, 0.7022, 0.9421, 0.08668, 0.9088, 0.09594, 0.9113, 0.09506, 0.9286, 0.07927, 0.9243, 0.09402, 0.9491, 0.07031, 0.9429, 0.07745, 0.9281, 0.09487, 0.9325, 0.6933, 0.9235, 0.6775, 0.9278, 0.6766, 0.9105, 0.6859, 0.908, 0.7022, 0.9421, 0.6785, 0.9483, 0.6777, 0.9316, 0.6951, 0.9273, 0.2164, 0.9738, 0.1544, 0.9732, 0.1114, 0.9529, 0.2594, 0.9562, 0.914, 0.9408, 0.8675, 0.9408, 0.8674, 0.9239, 0.914, 0.9239, 0.6182, 0.9724, 0.5561, 0.9729, 0.5132, 0.9554, 0.6612, 0.9521, 0.419, 0.5229, 0.3577, 0.5229, 0.3449, 0.5053, 0.4319, 0.5053, 0.9224, 0.01881, 0.6033, 0.9808, 0.9696, 0.02738, 0.5561, 0.9729, 0.5006, 0.4368, 0.502, 0.4027, 0.502, 0.4026, 0.5006, 0.4367, 0.9845, 0.01931, 0.2015, 0.9818, 0.9373, 0.02711, 0.1544, 0.9732, 0.3726, 0.5311, 0.3584, 0.5309, 0.3577, 0.5229, 0.1692, 0.9816, 0.1543, 0.9814, 0.1544, 0.9733, 0.6182, 0.9806, 0.6033, 0.9808, 0.6182, 0.9725, 0.4184, 0.5309, 0.4041, 0.5311, 0.419, 0.5229, 0.6183, 0.5798, 0.9746, 0.4804, 0.9528, 0.4243, 0.4266, 0.3602, 0.6204, 0.3035, 0.7077, 0.3078, 0.9059, 0.3804, 0.9018, 0.5902, 0.7021, 0.6014, 0.5201, 0.3853, 0.5486, 0.3853, 0.5667, 0.4026, 0.5681, 0.4367, 0.5512, 0.4544, 0.5175, 0.4544, 0.5006, 0.4367, 0.502, 0.4026, 0.5512, 0.4545, 0.5175, 0.4545, 0.5175, 0.4544, 0.5512, 0.4544, 0.5201, 0.3854, 0.5486, 0.3854, 0.5486, 0.3853, 0.5201, 0.3853, 0.5201, 0.3854, 0.5201, 0.3853, 0.502, 0.4026, 0.502, 0.4027, 0.5175, 0.4544, 0.5175, 0.4545, 0.5006, 0.4368, 0.5006, 0.4367, 0.5512, 0.4545, 0.5512, 0.4544, 0.5681, 0.4367, 0.5681, 0.4368, 0.5486, 0.3853, 0.5486, 0.3854, 0.5667, 0.4027, 0.5667, 0.4026, 0.5667, 0.4027, 0.5681, 0.4368, 0.5681, 0.4367, 0.5667, 0.4026, 0.5593, 0.4335, 0.5475, 0.4459, 0.5512, 0.4545, 0.5681, 0.4368, 0.5452, 0.3941, 0.5581, 0.4065, 0.5593, 0.4335, 0.5681, 0.4368, 0.5667, 0.4027, 0.5486, 0.3854, 0.5201, 0.3854, 0.502, 0.4027, 0.5006, 0.4368, 0.5175, 0.4545, 0.5512, 0.4545, 0.5475, 0.4459, 0.5212, 0.4459, 0.5094, 0.4335, 0.5106, 0.4065, 0.5235, 0.3941, 0.3577, 0.5229, 0.9845, 0.01931, 0.4041, 0.5311, 0.9845, 0.0275, 0.8675, 0.9408, 0.9224, 0.01881, 0.9015, 0.9477, 0.9224, 0.02699, 0.2594, 0.9172, 0.2966, 0.9171, 0.2594, 0.9562, 0.341, 0.4662, 0.4373, 0.4504, 0.4319, 0.5053, 0.3449, 0.5053, 0.797, 0.9127, 0.7949, 0.9098, 0.7985, 0.9147, 0.7985, 0.9147, 0.6895, 0.9031, 0.7044, 0.9086, 0.6933, 0.9235, 0.6859, 0.908, 0.5132, 0.8918, 0.528, 0.8902, 0.5132, 0.9082, 0.882, 0.8957, 0.8995, 0.897, 0.8995, 0.8988, 0.882, 0.8988, 0.4863, 0.8954, 0.5132, 0.8918, 0.5132, 0.9082, 0.04943, 0.9207, 0.05405, 0.9193, 0.05016, 0.9228, 0.05405, 0.9193, 0.06496, 0.9157, 0.07745, 0.9281, 0.07031, 0.9429, 0.05016, 0.9228, 0.711, 0.9115, 0.7237, 0.9182, 0.7224, 0.922, 0.711, 0.9116, 0.7044, 0.9086, 0.7106, 0.9113, 0.711, 0.9116, 0.6951, 0.9273, 0.6933, 0.9235, 0.528, 0.8902, 0.5579, 0.8884, 0.5132, 0.9082, 0.1187, 0.9017, 0.1831, 0.909, 0.1175, 0.909, 0.5579, 0.8884, 0.6476, 0.8829, 0.6513, 0.8845, 0.655, 0.9082, 0.5132, 0.9082, 1.0, 0.3362, 0.9264, 0.231, 1.0, 0.2256, 0.8331, 0.8912, 0.8328, 0.8932, 0.8305, 0.9076, 0.8294, 0.9148, 0.8294, 0.9148, 0.07115, 0.9133, 0.08517, 0.9068, 0.08668, 0.9088, 0.07927, 0.9243, 0.1831, 0.909, 0.2594, 0.9172, 0.2594, 0.9562, 0.1114, 0.9529, 0.1175, 0.909, 0.06496, 0.9157, 0.07115, 0.9133, 0.07927, 0.9243, 0.07745, 0.9281, 0.9939, 0.7426, 0.5686, 0.265, 0.6044, 0.1711, 0.911, 0.2118, 0.256, 0.05011, 0.6638, 0.0, 0.7744, 0.0, 0.8424, 0.3483, 0.8647, 0.4643, 0.8581, 0.5245, 0.8213, 0.6372])
me_cube_cell_002.materials.append(mat_material_001)
me_cube_cell_002.materials.append(mat_material_002)
me_cube_cell_002.use_remesh_fix_poles = True
me_cube_cell_002.use_remesh_preserve_attributes = False
me_cube_cell_002.use_mirror_vertex_groups = False
me_cube_cell_002.update()

# ---- objects
ob_cube_cell = bpy.data.objects.new('Cube_cell', me_cube_cell_004)
ob_cube_cell_001 = bpy.data.objects.new('Cube_cell.001', me_cube_cell_005)
ob_cube_cell_002 = bpy.data.objects.new('Cube_cell.002', me_cube_cell_001)
ob_cube_cell_003 = bpy.data.objects.new('Cube_cell.003', me_cube_cell_002)

# ---- transforms, parenting, visibility, modifiers, constraints
ob_cube_cell.location = (0.0, 0.0, 0.0)
ob_cube_cell.rotation_euler = (1.571, -0.0, 0.0)
ob_cube_cell.lineart.crease_threshold = 0.0
ob_cube_cell_001.location = (0.0, 0.0, 0.0)
ob_cube_cell_001.rotation_euler = (1.571, -0.0, 0.0)
ob_cube_cell_001.lineart.crease_threshold = 0.0
ob_cube_cell_002.location = (0.0, 0.0, 0.0)
ob_cube_cell_002.rotation_euler = (1.571, -0.0, 0.0)
ob_cube_cell_002.lineart.crease_threshold = 0.0
ob_cube_cell_003.location = (0.0, 0.0, 0.0)
ob_cube_cell_003.rotation_euler = (1.571, -0.0, 0.0)
ob_cube_cell_003.lineart.crease_threshold = 0.0

# ---- collection membership
col_collection.objects.link(ob_cube_cell)
col_collection.objects.link(ob_cube_cell_001)
col_collection.objects.link(ob_cube_cell_002)
col_collection.objects.link(ob_cube_cell_003)

# ---- scene / render settings (as saved in the file)
scene.frame_start = 1; scene.frame_end = 250; scene.frame_set(1)
scene.render.engine = 'BLENDER_EEVEE_NEXT'
scene.cycles.use_denoising = False
scene.cycles.samples = 128
scene.cycles.sampling_pattern = 'TABULATED_SOBOL'
scene.cycles.use_adaptive_sampling = False
scene.cycles.use_light_tree = False
scene.view_settings.view_transform = 'Filmic'
bpy.context.view_layer.update()

# ---- added for rendering (the .blend has no active camera and no usable light): camera, sun
cam_auto = bpy.data.cameras.new('AutoCamera')
cam_auto.lens = 50.0
cam_auto.sensor_width = 36.0
cam_auto.clip_end = 1000.0
ob_auto_camera = bpy.data.objects.new('AutoCamera', cam_auto)
scene.collection.objects.link(ob_auto_camera)
ob_auto_camera.location = (6.00756, -7.1333, 4.78017)
ob_auto_camera.rotation_euler = (1.09748, -7.21219e-08, 0.694738)
scene.camera = ob_auto_camera
light_auto_sun = bpy.data.lights.new('AutoSun', 'SUN')
light_auto_sun.energy = 3.0
light_auto_sun.angle = 0.0523599
ob_auto_sun = bpy.data.objects.new('AutoSun', light_auto_sun)
scene.collection.objects.link(ob_auto_sun)
ob_auto_sun.rotation_euler = (0.872665, 0.174533, 0.523599)
bpy.context.view_layer.update()
